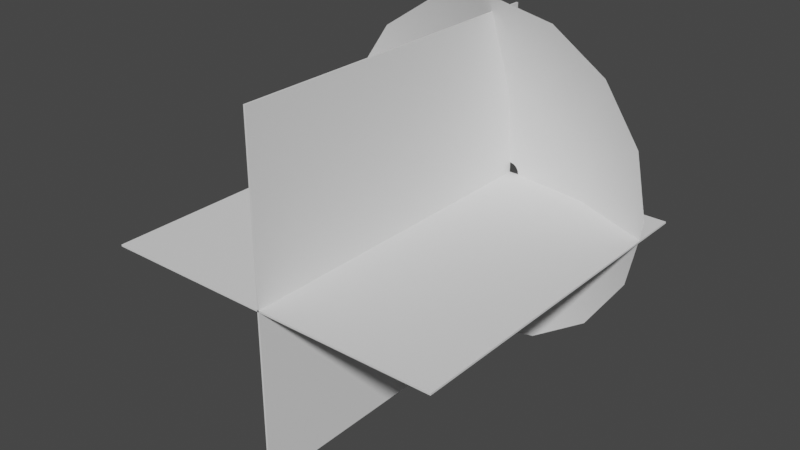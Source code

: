 # Source: MuzzleFlashMesh.blend  (saved by Blender 3.3.6; exported with 4.5.12 LTS)
import bpy
from mathutils import Matrix  # noqa: F401  (used for matrix-valued properties, if any)

bpy.ops.wm.read_factory_settings(use_empty=True)
scene = bpy.context.scene
scene.name = 'Scene'

# ---- collections
col_collection = bpy.data.collections.new('Collection'); scene.collection.children.link(col_collection)

# ---- world
world_world = bpy.data.worlds.new('World'); scene.world = world_world
world_world.use_nodes = True; world_world.node_tree.nodes.clear()
_N = world_world.node_tree.nodes; _L = world_world.node_tree.links
n0 = _N.new('ShaderNodeOutputWorld'); n0.name = 'World Output'; n0.location = (300, 300)
n1 = _N.new('ShaderNodeBackground'); n1.name = 'Background'; n1.location = (10, 300)
n1.inputs[0].default_value = (0.05088, 0.05088, 0.05088, 1.0)
_L.new(n1.outputs[0], n0.inputs[0])
n0.is_active_output = True
world_world.color = (0.05088, 0.05088, 0.05088)
world_world.use_sun_shadow = False
world_world.sun_shadow_jitter_overblur = 0.0

# ---- meshes
me_circle = bpy.data.meshes.new('Circle')
me_circle.from_pydata([(0.01167, 1.096, 0.273), (-0.371, 1.02, 0.273), (-0.6954, 0.803, 0.273), (-0.9122, 0.4786, 0.273), (-0.9883, 0.09589, 0.273), (-0.9122, -0.2868, 0.273), (-0.6954, -0.6112, 0.273), (-0.371, -0.828, 0.273), (0.01167, -0.9041, 0.273), (0.3944, -0.828, 0.273), (0.7188, -0.6112, 0.273), (0.9355, -0.2868, 0.273), (1.012, 0.09589, 0.273), (0.9355, 0.4786, 0.273), (0.7188, 0.803, 0.273), (0.3944, 1.02, 0.273), (0.0002591, 0.06099, 0.001759), (-0.02301, 0.05636, 0.00212), (-0.04267, 0.04317, 0.002878), (-0.05575, 0.02342, 0.003734), (-0.06027, 0.000121, 0.004524), (-0.05551, -0.02318, 0.005374), (-0.04221, -0.04293, 0.005983), (-0.0224, -0.05613, 0.006242), (0.0009555, -0.06076, 0.006486), (0.02424, -0.05613, 0.006251), (0.04395, -0.04293, 0.005852), (0.05707, -0.02318, 0.005255), (0.06159, 0.0001175, 0.004396), (0.05682, 0.02341, 0.00354), (0.04349, 0.04316, 0.002706), (0.02362, 0.05635, 0.002026), (0.2091, -0.4713, 0.09225), (0.381, -0.3572, 0.0877), (-0.3706, 0.388, 0.06336), (-0.4853, 0.217, 0.06884), (0.4956, -0.1865, 0.08133), (-0.5253, 0.01536, 0.07556), (0.5356, 0.0151, 0.07429), (-0.4845, -0.1862, 0.08256), (0.4948, 0.2168, 0.06773), (-0.3692, -0.357, 0.08869), (0.3796, 0.3878, 0.06255), (-0.1969, -0.4712, 0.0928), (0.2073, 0.5022, 0.05933), (0.006205, -0.5113, 0.09407), (0.004204, 0.5424, 0.05837), (-0.1987, 0.5023, 0.05975)], [], [(33, 32, 25, 26), (35, 34, 18, 19), (36, 33, 26, 27), (37, 35, 19, 20), (38, 36, 27, 28), (39, 37, 20, 21), (40, 38, 28, 29), (41, 39, 21, 22), (42, 40, 29, 30), (43, 41, 22, 23), (44, 42, 30, 31), (45, 43, 23, 24), (47, 46, 16, 17), (46, 44, 31, 16), (32, 45, 24, 25), (34, 47, 17, 18), (2, 1, 47, 34), (9, 8, 45, 32), (0, 15, 44, 46), (1, 0, 46, 47), (8, 7, 43, 45), (15, 14, 42, 44), (7, 6, 41, 43), (14, 13, 40, 42), (6, 5, 39, 41), (13, 12, 38, 40), (5, 4, 37, 39), (12, 11, 36, 38), (4, 3, 35, 37), (11, 10, 33, 36), (3, 2, 34, 35), (10, 9, 32, 33)])
me_circle.polygons.foreach_set('use_smooth', [True] * 32)
_uv = me_circle.uv_layers.new(name='UVMap')
_uv.uv.foreach_set('vector', [0.6258, 0.5, 0.6881, 0.5, 0.6881, 0.0, 0.6258, 0.0, 0.06438, 0.5, 0.1268, 0.5, 0.1268, 0.0, 0.06438, 0.0, 0.5634, 0.5, 0.6258, 0.5, 0.6258, 0.0, 0.5634, 0.0, 0.002002, 0.5, 0.06438, 0.5, 0.06438, 0.0, 0.002002, 0.0, 0.501, 0.5, 0.5634, 0.5, 0.5634, 0.0, 0.501, 0.0, 0.9376, 0.5, 1.0, 0.5, 1.0, 0.0, 0.9376, 0.0, 0.4386, 0.5, 0.501, 0.5, 0.501, 0.0, 0.4386, 0.0, 0.8753, 0.5, 0.9376, 0.5, 0.9376, 0.0, 0.8753, 0.0, 0.3763, 0.5, 0.4386, 0.5, 0.4386, 0.0, 0.3763, 0.0, 0.8129, 0.5, 0.8753, 0.5, 0.8753, 0.0, 0.8129, 0.0, 0.3139, 0.5, 0.3763, 0.5, 0.3763, 0.0, 0.3139, 0.0, 0.7505, 0.5, 0.8129, 0.5, 0.8129, 0.0, 0.7505, 0.0, 0.1891, 0.5, 0.2515, 0.5, 0.2515, 0.0, 0.1891, 0.0, 0.2515, 0.5, 0.3139, 0.5, 0.3139, 0.0, 0.2515, 0.0, 0.6881, 0.5, 0.7505, 0.5, 0.7505, 0.0, 0.6881, 0.0, 0.1268, 0.5, 0.1891, 0.5, 0.1891, 0.0, 0.1268, 0.0, 0.1268, 1.0, 0.1891, 1.0, 0.1891, 0.5, 0.1268, 0.5, 0.6881, 1.0, 0.7505, 1.0, 0.7505, 0.5, 0.6881, 0.5, 0.2515, 1.0, 0.3139, 1.0, 0.3139, 0.5, 0.2515, 0.5, 0.1891, 1.0, 0.2515, 1.0, 0.2515, 0.5, 0.1891, 0.5, 0.7505, 1.0, 0.8129, 1.0, 0.8129, 0.5, 0.7505, 0.5, 0.3139, 1.0, 0.3763, 1.0, 0.3763, 0.5, 0.3139, 0.5, 0.8129, 1.0, 0.8753, 1.0, 0.8753, 0.5, 0.8129, 0.5, 0.3763, 1.0, 0.4386, 1.0, 0.4386, 0.5, 0.3763, 0.5, 0.8753, 1.0, 0.9376, 1.0, 0.9376, 0.5, 0.8753, 0.5, 0.4386, 1.0, 0.501, 1.0, 0.501, 0.5, 0.4386, 0.5, 0.9376, 1.0, 1.0, 1.0, 1.0, 0.5, 0.9376, 0.5, 0.501, 1.0, 0.5634, 1.0, 0.5634, 0.5, 0.501, 0.5, 0.002002, 1.0, 0.06438, 1.0, 0.06438, 0.5, 0.002002, 0.5, 0.5634, 1.0, 0.6258, 1.0, 0.6258, 0.5, 0.5634, 0.5, 0.06438, 1.0, 0.1268, 1.0, 0.1268, 0.5, 0.06438, 0.5, 0.6258, 1.0, 0.6881, 1.0, 0.6881, 0.5, 0.6258, 0.5])
me_circle.update()
me_plane = bpy.data.meshes.new('Plane')
me_plane.from_pydata([(-1.0, -2.0, 0.0), (1.0, -2.0, 0.0), (-1.0, 0.0, 0.0), (1.0, 0.0, 0.0), (0.0, -2.0, 1.0), (0.0, -2.0, -1.0), (0.0, -5.96e-08, 1.0), (0.0, -5.96e-08, -1.0)], [], [(0, 1, 3, 2), (4, 5, 7, 6)])
_uv = me_plane.uv_layers.new(name='UVMap')
_uv.uv.foreach_set('vector', [1.0, 1.0, 0.0, 1.0, 0.0, 0.0, 1.0, 0.0, 1.0, 1.0, 0.0, 1.0, 0.0, 0.0, 1.0, 0.0])
me_plane.update()

# ---- objects
ob_muzzlecone = bpy.data.objects.new('MuzzleCone', me_circle)
ob_muzzleplanes = bpy.data.objects.new('MuzzlePlanes', me_plane)

# ---- transforms, parenting, visibility, modifiers, constraints
ob_muzzlecone.location = (0.0, 0.0, 0.0)
ob_muzzlecone.rotation_euler = (1.571, -0.0, 0.0)
ob_muzzleplanes.location = (0.0, 0.0, 0.0)
_m = ob_muzzleplanes.modifiers.new('Solidify', 'SOLIDIFY')

# ---- collection membership
col_collection.objects.link(ob_muzzlecone)
col_collection.objects.link(ob_muzzleplanes)

# ---- scene / render settings (as saved in the file)
scene.frame_start = 1; scene.frame_end = 250; scene.frame_set(1)
scene.render.engine = 'BLENDER_EEVEE_NEXT'
scene.cycles.sampling_pattern = 'TABULATED_SOBOL'
scene.cycles.use_light_tree = False
scene.view_settings.view_transform = 'Filmic'
bpy.context.view_layer.update()

# ---- added for rendering (the .blend has no active camera and no usable light): camera, sun
cam_auto = bpy.data.cameras.new('AutoCamera')
cam_auto.lens = 50.0
cam_auto.sensor_width = 36.0
cam_auto.clip_end = 1000.0
ob_auto_camera = bpy.data.objects.new('AutoCamera', cam_auto)
scene.collection.objects.link(ob_auto_camera)
ob_auto_camera.location = (3.26908, -4.91589, 2.65854)
ob_auto_camera.rotation_euler = (1.09748, -7.21219e-08, 0.694738)
scene.camera = ob_auto_camera
light_auto_sun = bpy.data.lights.new('AutoSun', 'SUN')
light_auto_sun.energy = 3.0
light_auto_sun.angle = 0.0523599
ob_auto_sun = bpy.data.objects.new('AutoSun', light_auto_sun)
scene.collection.objects.link(ob_auto_sun)
ob_auto_sun.rotation_euler = (0.872665, 0.174533, 0.523599)
bpy.context.view_layer.update()
